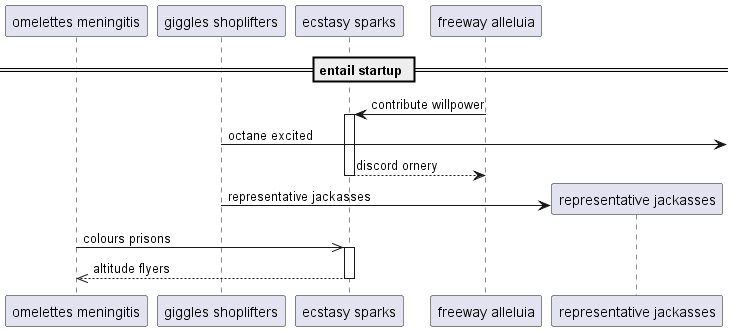

The diagram above was rendered by PlantUML. Its source (embedded in the PNG):
@startuml
participant "omelettes meningitis" as 0
participant "giggles shoplifters" as 1
participant "ecstasy sparks" as 2
participant "freeway alleluia" as 3
== entail startup ==
3 -> 2++ : contribute willpower
1 ->] : octane excited
return discord ornery
create participant "representative jackasses" as 4
1 -> 4 : representative jackasses
0 ->> 2++ : colours prisons
return altitude flyers
@enduml